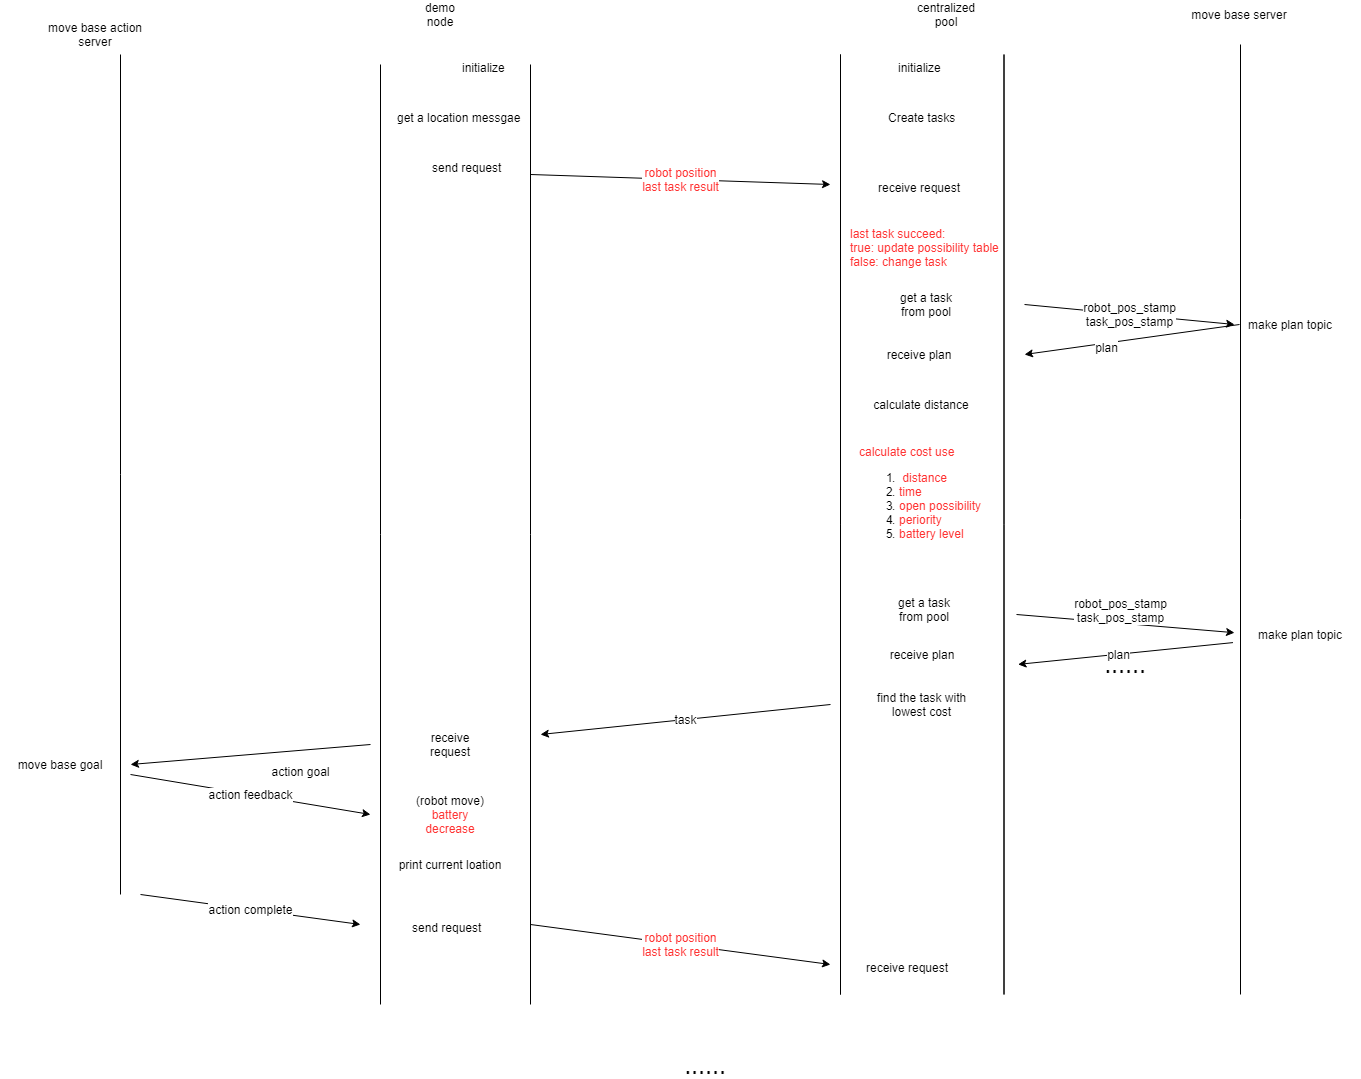

The diagram above was exported from draw.io. Its source (the exported page's mxGraphModel, read from the mxfile embedded in the PNG):
<mxGraphModel dx="1622" dy="427" grid="1" gridSize="10" guides="1" tooltips="1" connect="1" arrows="1" fold="1" page="1" pageScale="1" pageWidth="827" pageHeight="1169" math="0" shadow="0">
  <root>
    <mxCell id="uP9q9MBCp8lf5Jrt_0Rp-0" />
    <mxCell id="uP9q9MBCp8lf5Jrt_0Rp-1" parent="uP9q9MBCp8lf5Jrt_0Rp-0" />
    <mxCell id="uP9q9MBCp8lf5Jrt_0Rp-86" value="" style="shape=partialRectangle;whiteSpace=wrap;html=1;right=0;top=0;bottom=0;fillColor=none;routingCenterX=-0.5;" parent="uP9q9MBCp8lf5Jrt_0Rp-1" vertex="1">
      <mxGeometry x="910" y="660" width="120" height="950" as="geometry" />
    </mxCell>
    <mxCell id="MLoQ3uBk6xGyBPcFRGeB-1" value="" style="shape=partialRectangle;whiteSpace=wrap;html=1;top=0;bottom=0;fillColor=none;" vertex="1" parent="uP9q9MBCp8lf5Jrt_0Rp-1">
      <mxGeometry x="510" y="670" width="163.5" height="940" as="geometry" />
    </mxCell>
    <mxCell id="uP9q9MBCp8lf5Jrt_0Rp-85" value="" style="shape=partialRectangle;whiteSpace=wrap;html=1;top=0;bottom=0;fillColor=none;" parent="uP9q9MBCp8lf5Jrt_0Rp-1" vertex="1">
      <mxGeometry x="510" y="670" width="163.5" height="940" as="geometry" />
    </mxCell>
    <mxCell id="uP9q9MBCp8lf5Jrt_0Rp-84" value="" style="shape=partialRectangle;whiteSpace=wrap;html=1;top=0;bottom=0;fillColor=none;" parent="uP9q9MBCp8lf5Jrt_0Rp-1" vertex="1">
      <mxGeometry x="50" y="680" width="150" height="940" as="geometry" />
    </mxCell>
    <mxCell id="uP9q9MBCp8lf5Jrt_0Rp-2" value="demo node" style="text;html=1;strokeColor=none;fillColor=none;align=center;verticalAlign=middle;whiteSpace=wrap;rounded=0;" parent="uP9q9MBCp8lf5Jrt_0Rp-1" vertex="1">
      <mxGeometry x="90" y="620" width="40" height="20" as="geometry" />
    </mxCell>
    <mxCell id="uP9q9MBCp8lf5Jrt_0Rp-3" value="centralized pool" style="text;html=1;strokeColor=none;fillColor=none;align=center;verticalAlign=middle;whiteSpace=wrap;rounded=0;" parent="uP9q9MBCp8lf5Jrt_0Rp-1" vertex="1">
      <mxGeometry x="596" y="620" width="40" height="20" as="geometry" />
    </mxCell>
    <mxCell id="uP9q9MBCp8lf5Jrt_0Rp-18" value="move base server" style="text;html=1;strokeColor=none;fillColor=none;align=center;verticalAlign=middle;whiteSpace=wrap;rounded=0;" parent="uP9q9MBCp8lf5Jrt_0Rp-1" vertex="1">
      <mxGeometry x="843.5" y="620" width="130" height="20" as="geometry" />
    </mxCell>
    <mxCell id="uP9q9MBCp8lf5Jrt_0Rp-25" value="initialize" style="text;html=1;" parent="uP9q9MBCp8lf5Jrt_0Rp-1" vertex="1">
      <mxGeometry x="130" y="670" width="70" height="30" as="geometry" />
    </mxCell>
    <mxCell id="uP9q9MBCp8lf5Jrt_0Rp-26" value="get a location messgae" style="text;html=1;" parent="uP9q9MBCp8lf5Jrt_0Rp-1" vertex="1">
      <mxGeometry x="65" y="720" width="170" height="30" as="geometry" />
    </mxCell>
    <mxCell id="uP9q9MBCp8lf5Jrt_0Rp-27" value="send request" style="text;html=1;" parent="uP9q9MBCp8lf5Jrt_0Rp-1" vertex="1">
      <mxGeometry x="100" y="770" width="90" height="30" as="geometry" />
    </mxCell>
    <mxCell id="uP9q9MBCp8lf5Jrt_0Rp-28" value="Create tasks" style="text;html=1;" parent="uP9q9MBCp8lf5Jrt_0Rp-1" vertex="1">
      <mxGeometry x="555.98" y="720" width="90" height="30" as="geometry" />
    </mxCell>
    <mxCell id="uP9q9MBCp8lf5Jrt_0Rp-29" value="initialize" style="text;html=1;" parent="uP9q9MBCp8lf5Jrt_0Rp-1" vertex="1">
      <mxGeometry x="566" y="670" width="70" height="30" as="geometry" />
    </mxCell>
    <mxCell id="uP9q9MBCp8lf5Jrt_0Rp-34" value="robot_pos_stamp&lt;br&gt;task_pos_stamp" style="rounded=0;orthogonalLoop=1;jettySize=auto;html=1;" parent="uP9q9MBCp8lf5Jrt_0Rp-1" edge="1">
      <mxGeometry relative="1" as="geometry">
        <mxPoint x="694.02" y="920" as="sourcePoint" />
        <mxPoint x="904.02" y="940" as="targetPoint" />
      </mxGeometry>
    </mxCell>
    <mxCell id="uP9q9MBCp8lf5Jrt_0Rp-31" value="receive request" style="text;html=1;" parent="uP9q9MBCp8lf5Jrt_0Rp-1" vertex="1">
      <mxGeometry x="545.98" y="790" width="110" height="30" as="geometry" />
    </mxCell>
    <mxCell id="uP9q9MBCp8lf5Jrt_0Rp-35" value="make plan topic" style="text;html=1;strokeColor=none;fillColor=none;align=center;verticalAlign=middle;whiteSpace=wrap;rounded=0;" parent="uP9q9MBCp8lf5Jrt_0Rp-1" vertex="1">
      <mxGeometry x="910" y="930" width="100" height="20" as="geometry" />
    </mxCell>
    <mxCell id="uP9q9MBCp8lf5Jrt_0Rp-38" value="receive plan" style="text;html=1;strokeColor=none;fillColor=none;align=center;verticalAlign=middle;whiteSpace=wrap;rounded=0;" parent="uP9q9MBCp8lf5Jrt_0Rp-1" vertex="1">
      <mxGeometry x="553.5" y="960" width="70" height="20" as="geometry" />
    </mxCell>
    <mxCell id="uP9q9MBCp8lf5Jrt_0Rp-40" value="" style="endArrow=classic;html=1;" parent="uP9q9MBCp8lf5Jrt_0Rp-1" edge="1">
      <mxGeometry width="50" height="50" relative="1" as="geometry">
        <mxPoint x="909.02" y="940" as="sourcePoint" />
        <mxPoint x="694.02" y="970" as="targetPoint" />
      </mxGeometry>
    </mxCell>
    <mxCell id="uP9q9MBCp8lf5Jrt_0Rp-42" value="plan" style="text;html=1;align=center;verticalAlign=middle;resizable=0;points=[];labelBackgroundColor=#ffffff;" parent="uP9q9MBCp8lf5Jrt_0Rp-40" vertex="1" connectable="0">
      <mxGeometry x="0.2475" y="4" relative="1" as="geometry">
        <mxPoint as="offset" />
      </mxGeometry>
    </mxCell>
    <mxCell id="uP9q9MBCp8lf5Jrt_0Rp-41" value="get a task from pool" style="text;html=1;strokeColor=none;fillColor=none;align=center;verticalAlign=middle;whiteSpace=wrap;rounded=0;" parent="uP9q9MBCp8lf5Jrt_0Rp-1" vertex="1">
      <mxGeometry x="556" y="910" width="80" height="20" as="geometry" />
    </mxCell>
    <mxCell id="uP9q9MBCp8lf5Jrt_0Rp-50" value="robot_pos_stamp&lt;br&gt;task_pos_stamp" style="rounded=0;orthogonalLoop=1;jettySize=auto;html=1;entryX=-0.012;entryY=0.71;entryDx=0;entryDy=0;entryPerimeter=0;" parent="uP9q9MBCp8lf5Jrt_0Rp-1" edge="1">
      <mxGeometry x="-0.0616" y="13" relative="1" as="geometry">
        <mxPoint x="686" y="1230" as="sourcePoint" />
        <mxPoint x="904.0239999999999" y="1248.2" as="targetPoint" />
        <mxPoint as="offset" />
      </mxGeometry>
    </mxCell>
    <mxCell id="uP9q9MBCp8lf5Jrt_0Rp-51" value="receive plan" style="text;html=1;strokeColor=none;fillColor=none;align=center;verticalAlign=middle;whiteSpace=wrap;rounded=0;" parent="uP9q9MBCp8lf5Jrt_0Rp-1" vertex="1">
      <mxGeometry x="556.75" y="1260" width="70" height="20" as="geometry" />
    </mxCell>
    <mxCell id="uP9q9MBCp8lf5Jrt_0Rp-52" value="" style="endArrow=classic;html=1;exitX=-0.031;exitY=0.71;exitDx=0;exitDy=0;exitPerimeter=0;" parent="uP9q9MBCp8lf5Jrt_0Rp-1" edge="1">
      <mxGeometry width="50" height="50" relative="1" as="geometry">
        <mxPoint x="902.4770000000001" y="1258.1000000000001" as="sourcePoint" />
        <mxPoint x="687.53" y="1279.9" as="targetPoint" />
      </mxGeometry>
    </mxCell>
    <mxCell id="uP9q9MBCp8lf5Jrt_0Rp-53" value="plan" style="text;html=1;align=center;verticalAlign=middle;resizable=0;points=[];labelBackgroundColor=#ffffff;" parent="uP9q9MBCp8lf5Jrt_0Rp-52" vertex="1" connectable="0">
      <mxGeometry x="0.2475" y="4" relative="1" as="geometry">
        <mxPoint x="18.82" y="-5.790000000000006" as="offset" />
      </mxGeometry>
    </mxCell>
    <mxCell id="uP9q9MBCp8lf5Jrt_0Rp-54" value="get a task from pool" style="text;html=1;strokeColor=none;fillColor=none;align=center;verticalAlign=middle;whiteSpace=wrap;rounded=0;" parent="uP9q9MBCp8lf5Jrt_0Rp-1" vertex="1">
      <mxGeometry x="553.5" y="1215" width="80" height="20" as="geometry" />
    </mxCell>
    <mxCell id="uP9q9MBCp8lf5Jrt_0Rp-59" value="find the task with lowest cost" style="text;html=1;strokeColor=none;fillColor=none;align=center;verticalAlign=middle;whiteSpace=wrap;rounded=0;" parent="uP9q9MBCp8lf5Jrt_0Rp-1" vertex="1">
      <mxGeometry x="538.25" y="1300" width="107" height="40" as="geometry" />
    </mxCell>
    <mxCell id="uP9q9MBCp8lf5Jrt_0Rp-61" value="calculate distance" style="text;html=1;strokeColor=none;fillColor=none;align=center;verticalAlign=middle;whiteSpace=wrap;rounded=0;" parent="uP9q9MBCp8lf5Jrt_0Rp-1" vertex="1">
      <mxGeometry x="525.98" y="1010" width="130" height="20" as="geometry" />
    </mxCell>
    <mxCell id="uP9q9MBCp8lf5Jrt_0Rp-62" value="&lt;span style=&quot;color: rgb(255 , 51 , 51)&quot;&gt;calculate cost use&lt;/span&gt;&lt;br&gt;&lt;ol&gt;&lt;li&gt;&lt;span style=&quot;color: rgb(255 , 51 , 51)&quot;&gt;&amp;nbsp;distance&lt;/span&gt;&lt;/li&gt;&lt;li&gt;&lt;font color=&quot;#ff3333&quot;&gt;time&lt;/font&gt;&lt;/li&gt;&lt;li&gt;&lt;font color=&quot;#ff3333&quot;&gt;open possibility&lt;/font&gt;&lt;/li&gt;&lt;li&gt;&lt;font color=&quot;#ff3333&quot;&gt;periority&lt;/font&gt;&lt;/li&gt;&lt;li&gt;&lt;font color=&quot;#ff3333&quot;&gt;battery level&lt;/font&gt;&lt;/li&gt;&lt;/ol&gt;" style="text;html=1;strokeColor=none;fillColor=none;align=left;verticalAlign=middle;whiteSpace=wrap;rounded=0;" parent="uP9q9MBCp8lf5Jrt_0Rp-1" vertex="1">
      <mxGeometry x="526.75" y="1059" width="130" height="110" as="geometry" />
    </mxCell>
    <mxCell id="uP9q9MBCp8lf5Jrt_0Rp-65" value="&lt;span style=&quot;color: rgb(255 , 51 , 51)&quot;&gt;robot position&lt;/span&gt;&lt;br style=&quot;color: rgb(255 , 51 , 51)&quot;&gt;&lt;span style=&quot;color: rgb(255 , 51 , 51)&quot;&gt;last task result&lt;/span&gt;" style="endArrow=classic;html=1;" parent="uP9q9MBCp8lf5Jrt_0Rp-1" edge="1">
      <mxGeometry width="50" height="50" relative="1" as="geometry">
        <mxPoint x="200" y="790" as="sourcePoint" />
        <mxPoint x="500" y="800" as="targetPoint" />
      </mxGeometry>
    </mxCell>
    <mxCell id="uP9q9MBCp8lf5Jrt_0Rp-66" value="receive request" style="text;html=1;strokeColor=none;fillColor=none;align=center;verticalAlign=middle;whiteSpace=wrap;rounded=0;" parent="uP9q9MBCp8lf5Jrt_0Rp-1" vertex="1">
      <mxGeometry x="100" y="1350" width="40" height="20" as="geometry" />
    </mxCell>
    <mxCell id="uP9q9MBCp8lf5Jrt_0Rp-68" value="task" style="endArrow=classic;html=1;" parent="uP9q9MBCp8lf5Jrt_0Rp-1" edge="1">
      <mxGeometry width="50" height="50" relative="1" as="geometry">
        <mxPoint x="500" y="1320" as="sourcePoint" />
        <mxPoint x="210" y="1350" as="targetPoint" />
      </mxGeometry>
    </mxCell>
    <mxCell id="uP9q9MBCp8lf5Jrt_0Rp-70" value="send request" style="text;html=1;" parent="uP9q9MBCp8lf5Jrt_0Rp-1" vertex="1">
      <mxGeometry x="80" y="1530" width="90" height="30" as="geometry" />
    </mxCell>
    <mxCell id="uP9q9MBCp8lf5Jrt_0Rp-71" value="receive request" style="text;html=1;" parent="uP9q9MBCp8lf5Jrt_0Rp-1" vertex="1">
      <mxGeometry x="533.5" y="1570" width="110" height="30" as="geometry" />
    </mxCell>
    <mxCell id="uP9q9MBCp8lf5Jrt_0Rp-72" value="&lt;font color=&quot;#ff3333&quot;&gt;robot position&lt;br&gt;last task result&lt;br&gt;&lt;/font&gt;" style="endArrow=classic;html=1;" parent="uP9q9MBCp8lf5Jrt_0Rp-1" edge="1">
      <mxGeometry width="50" height="50" relative="1" as="geometry">
        <mxPoint x="200" y="1540" as="sourcePoint" />
        <mxPoint x="500" y="1580" as="targetPoint" />
      </mxGeometry>
    </mxCell>
    <mxCell id="uP9q9MBCp8lf5Jrt_0Rp-75" value="make plan topic" style="text;html=1;strokeColor=none;fillColor=none;align=center;verticalAlign=middle;whiteSpace=wrap;rounded=0;" parent="uP9q9MBCp8lf5Jrt_0Rp-1" vertex="1">
      <mxGeometry x="920" y="1240" width="100" height="20" as="geometry" />
    </mxCell>
    <mxCell id="uP9q9MBCp8lf5Jrt_0Rp-78" value="move base action server" style="text;html=1;strokeColor=none;fillColor=none;align=center;verticalAlign=middle;whiteSpace=wrap;rounded=0;" parent="uP9q9MBCp8lf5Jrt_0Rp-1" vertex="1">
      <mxGeometry x="-300" y="640" width="130" height="20" as="geometry" />
    </mxCell>
    <mxCell id="uP9q9MBCp8lf5Jrt_0Rp-80" value="" style="endArrow=classic;html=1;" parent="uP9q9MBCp8lf5Jrt_0Rp-1" edge="1">
      <mxGeometry width="50" height="50" relative="1" as="geometry">
        <mxPoint x="40" y="1360" as="sourcePoint" />
        <mxPoint x="-200" y="1380" as="targetPoint" />
      </mxGeometry>
    </mxCell>
    <mxCell id="uP9q9MBCp8lf5Jrt_0Rp-81" value="action goal" style="text;html=1;align=center;verticalAlign=middle;resizable=0;points=[];labelBackgroundColor=#ffffff;" parent="uP9q9MBCp8lf5Jrt_0Rp-80" vertex="1" connectable="0">
      <mxGeometry x="-0.3733" y="4" relative="1" as="geometry">
        <mxPoint x="4.92" y="16.6" as="offset" />
      </mxGeometry>
    </mxCell>
    <mxCell id="uP9q9MBCp8lf5Jrt_0Rp-88" value="" style="shape=partialRectangle;whiteSpace=wrap;html=1;right=0;top=0;bottom=0;fillColor=none;routingCenterX=-0.5;direction=west;" parent="uP9q9MBCp8lf5Jrt_0Rp-1" vertex="1">
      <mxGeometry x="-330" y="670" width="120" height="840" as="geometry" />
    </mxCell>
    <mxCell id="uP9q9MBCp8lf5Jrt_0Rp-89" value="action feedback" style="endArrow=classic;html=1;" parent="uP9q9MBCp8lf5Jrt_0Rp-1" edge="1">
      <mxGeometry width="50" height="50" relative="1" as="geometry">
        <mxPoint x="-200" y="1390" as="sourcePoint" />
        <mxPoint x="40" y="1430" as="targetPoint" />
      </mxGeometry>
    </mxCell>
    <mxCell id="uP9q9MBCp8lf5Jrt_0Rp-90" value="action complete" style="endArrow=classic;html=1;" parent="uP9q9MBCp8lf5Jrt_0Rp-1" edge="1">
      <mxGeometry width="50" height="50" relative="1" as="geometry">
        <mxPoint x="-190" y="1510" as="sourcePoint" />
        <mxPoint x="30" y="1540" as="targetPoint" />
      </mxGeometry>
    </mxCell>
    <mxCell id="uP9q9MBCp8lf5Jrt_0Rp-91" value="move base goal" style="text;html=1;strokeColor=none;fillColor=none;align=center;verticalAlign=middle;whiteSpace=wrap;rounded=0;" parent="uP9q9MBCp8lf5Jrt_0Rp-1" vertex="1">
      <mxGeometry x="-330" y="1370" width="120" height="20" as="geometry" />
    </mxCell>
    <mxCell id="uP9q9MBCp8lf5Jrt_0Rp-92" value="print current loation" style="text;html=1;strokeColor=none;fillColor=none;align=center;verticalAlign=middle;whiteSpace=wrap;rounded=0;" parent="uP9q9MBCp8lf5Jrt_0Rp-1" vertex="1">
      <mxGeometry x="65" y="1470" width="110" height="20" as="geometry" />
    </mxCell>
    <mxCell id="uP9q9MBCp8lf5Jrt_0Rp-93" value="(robot move)&lt;br&gt;&lt;font color=&quot;#ff3333&quot;&gt;battery decrease&lt;/font&gt;" style="text;html=1;strokeColor=none;fillColor=none;align=center;verticalAlign=middle;whiteSpace=wrap;rounded=0;" parent="uP9q9MBCp8lf5Jrt_0Rp-1" vertex="1">
      <mxGeometry x="75" y="1420" width="90" height="20" as="geometry" />
    </mxCell>
    <mxCell id="uP9q9MBCp8lf5Jrt_0Rp-94" value="&lt;font style=&quot;font-size: 25px&quot;&gt;......&lt;/font&gt;" style="text;html=1;strokeColor=none;fillColor=none;align=center;verticalAlign=middle;whiteSpace=wrap;rounded=0;" parent="uP9q9MBCp8lf5Jrt_0Rp-1" vertex="1">
      <mxGeometry x="310" y="1670" width="130" height="20" as="geometry" />
    </mxCell>
    <mxCell id="uP9q9MBCp8lf5Jrt_0Rp-95" value="&lt;font style=&quot;font-size: 25px&quot;&gt;......&lt;/font&gt;" style="text;html=1;strokeColor=none;fillColor=none;align=center;verticalAlign=middle;whiteSpace=wrap;rounded=0;" parent="uP9q9MBCp8lf5Jrt_0Rp-1" vertex="1">
      <mxGeometry x="730" y="1269" width="130" height="20" as="geometry" />
    </mxCell>
    <mxCell id="lz2ZfHMnQbYNN0Tn8MQP-0" value="&lt;font color=&quot;#ff3333&quot;&gt;last task succeed:&lt;br&gt;true: update possibility table&lt;br&gt;false: change task&lt;br&gt;&lt;br&gt;&lt;/font&gt;" style="text;html=1;strokeColor=none;fillColor=none;align=left;verticalAlign=middle;whiteSpace=wrap;rounded=0;" parent="uP9q9MBCp8lf5Jrt_0Rp-1" vertex="1">
      <mxGeometry x="517.75" y="830" width="155.75" height="80" as="geometry" />
    </mxCell>
  </root>
</mxGraphModel>